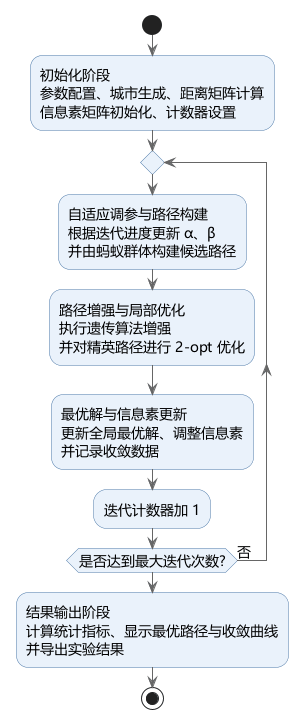

The diagram above was rendered by PlantUML. Its source (embedded in the PNG):
@startuml

skinparam backgroundColor white
skinparam defaultFontName Microsoft YaHei
skinparam defaultFontSize 14
skinparam shadowing false
skinparam activityBorderColor #4C78A8
skinparam activityBackgroundColor #EAF2FB
skinparam diamondBorderColor #C27D38
skinparam diamondBackgroundColor #FFF2CC
skinparam ArrowColor #666666

start

:初始化阶段\n参数配置、城市生成、距离矩阵计算\n信息素矩阵初始化、计数器设置;

repeat
  :自适应调参与路径构建\n根据迭代进度更新 α、β\n并由蚂蚁群体构建候选路径;
  :路径增强与局部优化\n执行遗传算法增强\n并对精英路径进行 2-opt 优化;
  :最优解与信息素更新\n更新全局最优解、调整信息素\n并记录收敛数据;
  :迭代计数器加 1;
repeat while (是否达到最大迭代次数?) is (否)

:结果输出阶段\n计算统计指标、显示最优路径与收敛曲线\n并导出实验结果;

stop

@enduml